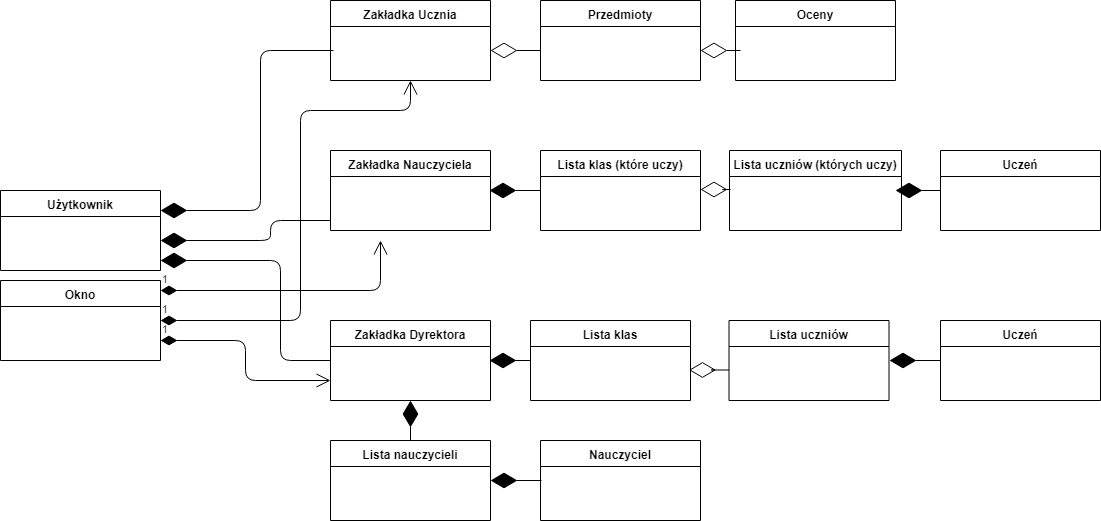

The diagram above was exported from draw.io. Its source (the exported page's mxGraphModel, read from the mxfile embedded in the PNG):
<mxGraphModel dx="1724" dy="841" grid="1" gridSize="10" guides="1" tooltips="1" connect="1" arrows="1" fold="1" page="1" pageScale="1" pageWidth="827" pageHeight="1169" math="0" shadow="0">
  <root>
    <mxCell id="0" />
    <mxCell id="1" parent="0" />
    <mxCell id="MfMVmac1YDnuJweCOxwj-43" value="" style="edgeStyle=orthogonalEdgeStyle;rounded=0;orthogonalLoop=1;jettySize=auto;html=1;" edge="1" parent="1" target="MfMVmac1YDnuJweCOxwj-24">
      <mxGeometry relative="1" as="geometry">
        <mxPoint x="1330" y="380" as="sourcePoint" />
      </mxGeometry>
    </mxCell>
    <mxCell id="MfMVmac1YDnuJweCOxwj-2" value="Uczeń" style="swimlane;fontStyle=1;align=center;verticalAlign=top;childLayout=stackLayout;horizontal=1;startSize=26;horizontalStack=0;resizeParent=1;resizeParentMax=0;resizeLast=0;collapsible=1;marginBottom=0;" vertex="1" parent="1">
      <mxGeometry x="1340" y="340" width="160" height="80" as="geometry" />
    </mxCell>
    <mxCell id="MfMVmac1YDnuJweCOxwj-6" value="Lista nauczycieli" style="swimlane;fontStyle=1;align=center;verticalAlign=top;childLayout=stackLayout;horizontal=1;startSize=26;horizontalStack=0;resizeParent=1;resizeParentMax=0;resizeLast=0;collapsible=1;marginBottom=0;" vertex="1" parent="1">
      <mxGeometry x="730" y="630" width="160" height="80" as="geometry" />
    </mxCell>
    <mxCell id="MfMVmac1YDnuJweCOxwj-8" value="Zakładka Nauczyciela&#10;&#10;" style="swimlane;fontStyle=1;align=center;verticalAlign=top;childLayout=stackLayout;horizontal=1;startSize=26;horizontalStack=0;resizeParent=1;resizeParentMax=0;resizeLast=0;collapsible=1;marginBottom=0;" vertex="1" parent="1">
      <mxGeometry x="730" y="340" width="160" height="80" as="geometry" />
    </mxCell>
    <mxCell id="MfMVmac1YDnuJweCOxwj-9" value="Zakładka Ucznia" style="swimlane;fontStyle=1;align=center;verticalAlign=top;childLayout=stackLayout;horizontal=1;startSize=26;horizontalStack=0;resizeParent=1;resizeParentMax=0;resizeLast=0;collapsible=1;marginBottom=0;" vertex="1" parent="1">
      <mxGeometry x="730" y="190" width="160" height="80" as="geometry" />
    </mxCell>
    <mxCell id="MfMVmac1YDnuJweCOxwj-10" value="Zakładka Dyrektora&#10;&#10;" style="swimlane;fontStyle=1;align=center;verticalAlign=top;childLayout=stackLayout;horizontal=1;startSize=26;horizontalStack=0;resizeParent=1;resizeParentMax=0;resizeLast=0;collapsible=1;marginBottom=0;" vertex="1" parent="1">
      <mxGeometry x="730" y="510" width="160" height="80" as="geometry" />
    </mxCell>
    <mxCell id="MfMVmac1YDnuJweCOxwj-18" value="Użytkownik" style="swimlane;fontStyle=1;align=center;verticalAlign=top;childLayout=stackLayout;horizontal=1;startSize=26;horizontalStack=0;resizeParent=1;resizeParentMax=0;resizeLast=0;collapsible=1;marginBottom=0;" vertex="1" parent="1">
      <mxGeometry x="400" y="380" width="160" height="80" as="geometry" />
    </mxCell>
    <mxCell id="MfMVmac1YDnuJweCOxwj-23" value="Okno" style="swimlane;fontStyle=1;align=center;verticalAlign=top;childLayout=stackLayout;horizontal=1;startSize=26;horizontalStack=0;resizeParent=1;resizeParentMax=0;resizeLast=0;collapsible=1;marginBottom=0;" vertex="1" parent="1">
      <mxGeometry x="400" y="470" width="160" height="80" as="geometry" />
    </mxCell>
    <mxCell id="MfMVmac1YDnuJweCOxwj-24" value="Lista uczniów (których uczy)" style="swimlane;fontStyle=1;align=center;verticalAlign=top;childLayout=stackLayout;horizontal=1;startSize=26;horizontalStack=0;resizeParent=1;resizeParentMax=0;resizeLast=0;collapsible=1;marginBottom=0;" vertex="1" parent="1">
      <mxGeometry x="1129" y="340" width="172" height="80" as="geometry" />
    </mxCell>
    <mxCell id="MfMVmac1YDnuJweCOxwj-25" value="Lista uczniów" style="swimlane;fontStyle=1;align=center;verticalAlign=top;childLayout=stackLayout;horizontal=1;startSize=26;horizontalStack=0;resizeParent=1;resizeParentMax=0;resizeLast=0;collapsible=1;marginBottom=0;" vertex="1" parent="1">
      <mxGeometry x="1128.5" y="510" width="160" height="80" as="geometry" />
    </mxCell>
    <mxCell id="MfMVmac1YDnuJweCOxwj-26" value="Uczeń" style="swimlane;fontStyle=1;align=center;verticalAlign=top;childLayout=stackLayout;horizontal=1;startSize=26;horizontalStack=0;resizeParent=1;resizeParentMax=0;resizeLast=0;collapsible=1;marginBottom=0;" vertex="1" parent="1">
      <mxGeometry x="1340" y="510" width="160" height="80" as="geometry" />
    </mxCell>
    <mxCell id="MfMVmac1YDnuJweCOxwj-27" value="Nauczyciel" style="swimlane;fontStyle=1;align=center;verticalAlign=top;childLayout=stackLayout;horizontal=1;startSize=26;horizontalStack=0;resizeParent=1;resizeParentMax=0;resizeLast=0;collapsible=1;marginBottom=0;" vertex="1" parent="1">
      <mxGeometry x="940" y="630" width="160" height="80" as="geometry" />
    </mxCell>
    <mxCell id="MfMVmac1YDnuJweCOxwj-28" value="Lista klas (które uczy)" style="swimlane;fontStyle=1;align=center;verticalAlign=top;childLayout=stackLayout;horizontal=1;startSize=26;horizontalStack=0;resizeParent=1;resizeParentMax=0;resizeLast=0;collapsible=1;marginBottom=0;" vertex="1" parent="1">
      <mxGeometry x="940" y="340" width="160" height="80" as="geometry" />
    </mxCell>
    <mxCell id="MfMVmac1YDnuJweCOxwj-50" value="" style="edgeStyle=orthogonalEdgeStyle;rounded=0;orthogonalLoop=1;jettySize=auto;html=1;" edge="1" parent="1" target="MfMVmac1YDnuJweCOxwj-10">
      <mxGeometry relative="1" as="geometry">
        <mxPoint x="930" y="550" as="sourcePoint" />
      </mxGeometry>
    </mxCell>
    <mxCell id="MfMVmac1YDnuJweCOxwj-29" value="Lista klas" style="swimlane;fontStyle=1;align=center;verticalAlign=top;childLayout=stackLayout;horizontal=1;startSize=26;horizontalStack=0;resizeParent=1;resizeParentMax=0;resizeLast=0;collapsible=1;marginBottom=0;" vertex="1" parent="1">
      <mxGeometry x="930" y="510" width="160" height="80" as="geometry" />
    </mxCell>
    <mxCell id="MfMVmac1YDnuJweCOxwj-32" value="Przedmioty" style="swimlane;fontStyle=1;align=center;verticalAlign=top;childLayout=stackLayout;horizontal=1;startSize=26;horizontalStack=0;resizeParent=1;resizeParentMax=0;resizeLast=0;collapsible=1;marginBottom=0;" vertex="1" parent="1">
      <mxGeometry x="940" y="190" width="160" height="80" as="geometry" />
    </mxCell>
    <mxCell id="MfMVmac1YDnuJweCOxwj-33" value="Oceny" style="swimlane;fontStyle=1;align=center;verticalAlign=top;childLayout=stackLayout;horizontal=1;startSize=26;horizontalStack=0;resizeParent=1;resizeParentMax=0;resizeLast=0;collapsible=1;marginBottom=0;" vertex="1" parent="1">
      <mxGeometry x="1135" y="190" width="160" height="80" as="geometry" />
    </mxCell>
    <mxCell id="MfMVmac1YDnuJweCOxwj-37" value="" style="endArrow=diamondThin;endFill=0;endSize=24;html=1;" edge="1" parent="1">
      <mxGeometry width="160" relative="1" as="geometry">
        <mxPoint x="1140" y="240" as="sourcePoint" />
        <mxPoint x="1100" y="240" as="targetPoint" />
      </mxGeometry>
    </mxCell>
    <mxCell id="MfMVmac1YDnuJweCOxwj-38" value="" style="endArrow=diamondThin;endFill=0;endSize=24;html=1;" edge="1" parent="1">
      <mxGeometry width="160" relative="1" as="geometry">
        <mxPoint x="940" y="240" as="sourcePoint" />
        <mxPoint x="890" y="240" as="targetPoint" />
      </mxGeometry>
    </mxCell>
    <mxCell id="MfMVmac1YDnuJweCOxwj-40" value="" style="endArrow=diamondThin;endFill=0;endSize=24;html=1;" edge="1" parent="1">
      <mxGeometry width="160" relative="1" as="geometry">
        <mxPoint x="1130" y="379" as="sourcePoint" />
        <mxPoint x="1100" y="379" as="targetPoint" />
        <Array as="points">
          <mxPoint x="1120" y="379" />
        </Array>
      </mxGeometry>
    </mxCell>
    <mxCell id="MfMVmac1YDnuJweCOxwj-41" value="" style="endArrow=diamondThin;endFill=1;endSize=24;html=1;entryX=1;entryY=0.5;entryDx=0;entryDy=0;exitX=0;exitY=0.5;exitDx=0;exitDy=0;" edge="1" parent="1" source="MfMVmac1YDnuJweCOxwj-26" target="MfMVmac1YDnuJweCOxwj-25">
      <mxGeometry width="160" relative="1" as="geometry">
        <mxPoint x="740" y="490" as="sourcePoint" />
        <mxPoint x="900" y="490" as="targetPoint" />
      </mxGeometry>
    </mxCell>
    <mxCell id="MfMVmac1YDnuJweCOxwj-42" value="" style="endArrow=diamondThin;endFill=1;endSize=24;html=1;entryX=1;entryY=0.5;entryDx=0;entryDy=0;" edge="1" parent="1">
      <mxGeometry width="160" relative="1" as="geometry">
        <mxPoint x="1340" y="380" as="sourcePoint" />
        <mxPoint x="1295" y="380" as="targetPoint" />
      </mxGeometry>
    </mxCell>
    <mxCell id="MfMVmac1YDnuJweCOxwj-44" value="" style="endArrow=diamondThin;endFill=0;endSize=24;html=1;" edge="1" parent="1">
      <mxGeometry width="160" relative="1" as="geometry">
        <mxPoint x="1128.5" y="559.5" as="sourcePoint" />
        <mxPoint x="1088.5" y="559.5" as="targetPoint" />
        <Array as="points">
          <mxPoint x="1108.5" y="559.5" />
        </Array>
      </mxGeometry>
    </mxCell>
    <mxCell id="MfMVmac1YDnuJweCOxwj-48" value="" style="endArrow=diamondThin;endFill=1;endSize=24;html=1;entryX=1;entryY=0.5;entryDx=0;entryDy=0;exitX=0;exitY=0.5;exitDx=0;exitDy=0;" edge="1" parent="1">
      <mxGeometry width="160" relative="1" as="geometry">
        <mxPoint x="940" y="380" as="sourcePoint" />
        <mxPoint x="889" y="380" as="targetPoint" />
      </mxGeometry>
    </mxCell>
    <mxCell id="MfMVmac1YDnuJweCOxwj-49" value="" style="endArrow=diamondThin;endFill=1;endSize=24;html=1;entryX=1;entryY=0.5;entryDx=0;entryDy=0;" edge="1" parent="1">
      <mxGeometry width="160" relative="1" as="geometry">
        <mxPoint x="930" y="550" as="sourcePoint" />
        <mxPoint x="889" y="550" as="targetPoint" />
      </mxGeometry>
    </mxCell>
    <mxCell id="MfMVmac1YDnuJweCOxwj-51" value="" style="endArrow=diamondThin;endFill=1;endSize=24;html=1;entryX=1;entryY=0.5;entryDx=0;entryDy=0;exitX=0;exitY=0.5;exitDx=0;exitDy=0;" edge="1" parent="1">
      <mxGeometry width="160" relative="1" as="geometry">
        <mxPoint x="941" y="670" as="sourcePoint" />
        <mxPoint x="890" y="670" as="targetPoint" />
      </mxGeometry>
    </mxCell>
    <mxCell id="MfMVmac1YDnuJweCOxwj-52" value="" style="endArrow=diamondThin;endFill=1;endSize=24;html=1;entryX=0.5;entryY=1;entryDx=0;entryDy=0;exitX=0.5;exitY=0;exitDx=0;exitDy=0;" edge="1" parent="1" source="MfMVmac1YDnuJweCOxwj-6" target="MfMVmac1YDnuJweCOxwj-10">
      <mxGeometry width="160" relative="1" as="geometry">
        <mxPoint x="835.5" y="609.5" as="sourcePoint" />
        <mxPoint x="784.5" y="609.5" as="targetPoint" />
      </mxGeometry>
    </mxCell>
    <mxCell id="MfMVmac1YDnuJweCOxwj-53" value="1" style="endArrow=open;html=1;endSize=12;startArrow=diamondThin;startSize=14;startFill=1;edgeStyle=orthogonalEdgeStyle;align=left;verticalAlign=bottom;exitX=1;exitY=0.75;exitDx=0;exitDy=0;entryX=0;entryY=0.75;entryDx=0;entryDy=0;" edge="1" parent="1" source="MfMVmac1YDnuJweCOxwj-23" target="MfMVmac1YDnuJweCOxwj-10">
      <mxGeometry x="-1" y="3" relative="1" as="geometry">
        <mxPoint x="400" y="730" as="sourcePoint" />
        <mxPoint x="560" y="730" as="targetPoint" />
      </mxGeometry>
    </mxCell>
    <mxCell id="MfMVmac1YDnuJweCOxwj-54" value="1" style="endArrow=open;html=1;endSize=12;startArrow=diamondThin;startSize=14;startFill=1;edgeStyle=orthogonalEdgeStyle;align=left;verticalAlign=bottom;exitX=1;exitY=0.75;exitDx=0;exitDy=0;" edge="1" parent="1">
      <mxGeometry x="-1" y="3" relative="1" as="geometry">
        <mxPoint x="560" y="480" as="sourcePoint" />
        <mxPoint x="780" y="430" as="targetPoint" />
      </mxGeometry>
    </mxCell>
    <mxCell id="MfMVmac1YDnuJweCOxwj-55" value="1" style="endArrow=open;html=1;endSize=12;startArrow=diamondThin;startSize=14;startFill=1;edgeStyle=orthogonalEdgeStyle;align=left;verticalAlign=bottom;exitX=1;exitY=0.5;exitDx=0;exitDy=0;entryX=0.5;entryY=1;entryDx=0;entryDy=0;" edge="1" parent="1" source="MfMVmac1YDnuJweCOxwj-23" target="MfMVmac1YDnuJweCOxwj-9">
      <mxGeometry x="-1" y="3" relative="1" as="geometry">
        <mxPoint x="570" y="490" as="sourcePoint" />
        <mxPoint x="790" y="440" as="targetPoint" />
        <Array as="points">
          <mxPoint x="700" y="510" />
          <mxPoint x="700" y="300" />
          <mxPoint x="810" y="300" />
        </Array>
      </mxGeometry>
    </mxCell>
    <mxCell id="MfMVmac1YDnuJweCOxwj-57" value="" style="endArrow=diamondThin;endFill=1;endSize=24;html=1;entryX=1;entryY=0.25;entryDx=0;entryDy=0;" edge="1" parent="1" target="MfMVmac1YDnuJweCOxwj-18">
      <mxGeometry width="160" relative="1" as="geometry">
        <mxPoint x="733" y="240" as="sourcePoint" />
        <mxPoint x="560" y="730" as="targetPoint" />
        <Array as="points">
          <mxPoint x="660" y="240" />
          <mxPoint x="660" y="400" />
        </Array>
      </mxGeometry>
    </mxCell>
    <mxCell id="MfMVmac1YDnuJweCOxwj-58" value="" style="endArrow=diamondThin;endFill=1;endSize=24;html=1;" edge="1" parent="1">
      <mxGeometry width="160" relative="1" as="geometry">
        <mxPoint x="730" y="410" as="sourcePoint" />
        <mxPoint x="560" y="430" as="targetPoint" />
        <Array as="points">
          <mxPoint x="670" y="410" />
          <mxPoint x="670" y="430" />
        </Array>
      </mxGeometry>
    </mxCell>
    <mxCell id="MfMVmac1YDnuJweCOxwj-59" value="" style="endArrow=diamondThin;endFill=1;endSize=24;html=1;exitX=0;exitY=0.5;exitDx=0;exitDy=0;" edge="1" parent="1" source="MfMVmac1YDnuJweCOxwj-10">
      <mxGeometry width="160" relative="1" as="geometry">
        <mxPoint x="740" y="420" as="sourcePoint" />
        <mxPoint x="560" y="450" as="targetPoint" />
        <Array as="points">
          <mxPoint x="680" y="550" />
          <mxPoint x="680" y="450" />
        </Array>
      </mxGeometry>
    </mxCell>
  </root>
</mxGraphModel>